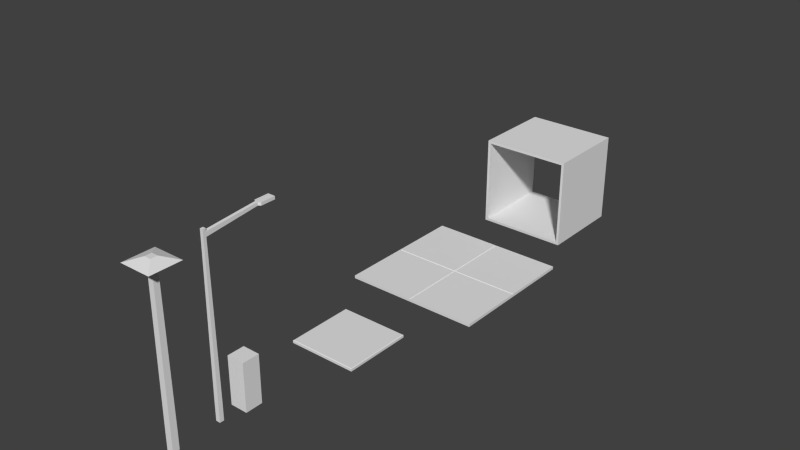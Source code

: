 # Source: Scale.blend  (saved by Blender 2.73.0; exported with 4.5.12 LTS)
import bpy
from mathutils import Matrix  # noqa: F401  (used for matrix-valued properties, if any)

bpy.ops.wm.read_factory_settings(use_empty=True)
scene = bpy.context.scene
scene.name = 'Scene'

# ---- collections
col_collection_1 = bpy.data.collections.new('Collection 1'); scene.collection.children.link(col_collection_1)

# ---- materials (node trees are filled in below, after node groups)
mat_lamp_pole = bpy.data.materials.new('Lamp_Pole')
mat_lamp_pole.alpha_threshold = 0.0
mat_lamp_pole.roughness = 0.5
mat_light = bpy.data.materials.new('Light')
mat_light.alpha_threshold = 0.0
mat_light.roughness = 0.5

# ---- material node trees
mat_lamp_pole.use_nodes = True; mat_lamp_pole.node_tree.nodes.clear()
_N = mat_lamp_pole.node_tree.nodes; _L = mat_lamp_pole.node_tree.links
n0 = _N.new('ShaderNodeOutputMaterial'); n0.name = 'Material Output'; n0.location = (300, 300)
n1 = _N.new('ShaderNodeBsdfDiffuse'); n1.name = 'Diffuse BSDF'; n1.location = (10, 300)
_L.new(n1.outputs[0], n0.inputs[0])
n0.is_active_output = True
mat_light.use_nodes = True; mat_light.node_tree.nodes.clear()
_N = mat_light.node_tree.nodes; _L = mat_light.node_tree.links
n0 = _N.new('ShaderNodeOutputMaterial'); n0.name = 'Material Output'; n0.location = (300, 300)
n1 = _N.new('ShaderNodeBsdfDiffuse'); n1.name = 'Diffuse BSDF'; n1.location = (10, 300)
_L.new(n1.outputs[0], n0.inputs[0])
n0.is_active_output = True

# ---- world
world_world = bpy.data.worlds.new('World'); scene.world = world_world
world_world.color = (0.05088, 0.05088, 0.05088)
world_world.use_sun_shadow = False
world_world.sun_shadow_jitter_overblur = 0.0
world_world.cycles.sampling_method = 'MANUAL'
world_world.cycles.sample_map_resolution = 256

# ---- meshes
me_outdoor_light_area = bpy.data.meshes.new('Outdoor_Light_Area')
me_outdoor_light_area.from_pydata([(-0.2286, -0.2286, 0.0), (-0.2286, 0.2286, 0.0), (0.2286, 0.2286, 0.0), (0.2286, -0.2286, 0.0), (-0.2286, -0.2286, 1.219), (-0.2286, 0.2286, 1.219), (0.2286, 0.2286, 1.219), (0.2286, -0.2286, 1.219), (-0.1901, -0.1901, 10.97), (-0.1901, 0.1901, 10.97), (0.1901, 0.1901, 10.97), (0.1901, -0.1901, 10.97), (-1.072, -1.072, 11.58), (-1.072, 1.072, 11.58), (1.072, 1.072, 11.58), (1.072, -1.072, 11.58), (-0.2286, -0.2286, 11.89), (-0.2286, 0.2286, 11.89), (0.2286, 0.2286, 11.89), (0.2286, -0.2286, 11.89)], [], [(4, 5, 1, 0), (5, 6, 2, 1), (6, 7, 3, 2), (7, 4, 0, 3), (0, 1, 2, 3), (4, 7, 11, 8), (8, 11, 15, 12), (7, 6, 10, 11), (6, 5, 9, 10), (5, 4, 8, 9), (12, 15, 19, 16), (11, 10, 14, 15), (10, 9, 13, 14), (9, 8, 12, 13), (19, 18, 17, 16), (15, 14, 18, 19), (14, 13, 17, 18), (13, 12, 16, 17)])
me_outdoor_light_area.materials.append(mat_lamp_pole)
me_outdoor_light_area.materials.append(mat_light)
me_outdoor_light_area.use_remesh_preserve_volume = False
me_outdoor_light_area.use_remesh_preserve_attributes = False
me_outdoor_light_area.use_mirror_vertex_groups = False
me_outdoor_light_area.update()
me_outdoor_light_overhang = bpy.data.meshes.new('Outdoor_Light_Overhang')
me_outdoor_light_overhang.from_pydata([(-0.1524, -0.1524, 0.0), (-0.1524, 0.1524, 0.0), (0.1524, 0.1524, 0.0), (0.1524, -0.1524, 0.0), (-0.1524, -0.1524, 1.219), (-0.1524, 0.1524, 1.219), (0.1524, 0.1524, 1.219), (0.1524, -0.1524, 1.219), (-0.1027, -0.1027, 11.58), (-0.1027, 0.1027, 11.58), (0.1027, 0.1027, 11.58), (0.1027, -0.1027, 11.58), (-0.1027, -0.1027, 11.89), (-0.1027, 0.1027, 11.89), (0.1027, 0.1027, 11.89), (0.1027, -0.1027, 11.89), (-0.1027, -0.1027, 12.09), (-0.1027, 0.1027, 12.09), (0.1027, 0.1027, 12.09), (0.1027, -0.1027, 12.09), (-0.1027, 3.76, 11.99), (0.1027, 3.76, 11.99), (-0.1027, 3.76, 12.19), (0.1027, 3.76, 12.19), (-0.2551, 3.862, 11.99), (0.2551, 3.862, 11.99), (-0.2551, 3.862, 12.19), (0.2551, 3.862, 12.19), (-0.2551, 4.878, 11.99), (0.2551, 4.878, 11.99), (-0.2551, 4.878, 12.19), (0.2551, 4.878, 12.19)], [], [(4, 5, 1, 0), (5, 6, 2, 1), (6, 7, 3, 2), (7, 4, 0, 3), (0, 1, 2, 3), (4, 7, 11, 8), (8, 11, 15, 12), (7, 6, 10, 11), (6, 5, 9, 10), (5, 4, 8, 9), (12, 15, 19, 16), (11, 10, 14, 15), (9, 13, 22, 20), (9, 8, 12, 13), (19, 18, 17, 16), (15, 14, 18, 19), (14, 13, 17, 18), (13, 12, 16, 17), (20, 22, 26, 24), (14, 10, 21, 23), (13, 14, 23, 22), (10, 9, 20, 21), (24, 26, 30, 28), (23, 21, 25, 27), (22, 23, 27, 26), (21, 20, 24, 25), (29, 28, 30, 31), (27, 25, 29, 31), (26, 27, 31, 30), (25, 24, 28, 29)])
me_outdoor_light_overhang.polygons.foreach_set('material_index', [0, 0, 0, 0, 0, 0, 0, 0, 0, 0, 0, 0, 0, 0, 0, 0, 0, 0, 0, 0, 0, 0, 0, 0, 0, 0, 0, 0, 0, 1])
me_outdoor_light_overhang.materials.append(mat_lamp_pole)
me_outdoor_light_overhang.materials.append(mat_light)
me_outdoor_light_overhang.use_remesh_preserve_volume = False
me_outdoor_light_overhang.use_remesh_preserve_attributes = False
me_outdoor_light_overhang.use_mirror_vertex_groups = False
me_outdoor_light_overhang.update()
me_large_hall_10x10x10ft = bpy.data.meshes.new('Large_Hall_10x10x10ft')
me_large_hall_10x10x10ft.from_pydata([(-3.048, -3.048, 0.1859), (-3.048, 3.048, 0.1859), (3.048, 3.048, 0.1859), (3.048, -3.048, 0.1859), (-3.048, -3.048, 6.282), (-3.048, 3.048, 6.282), (3.048, 3.048, 6.282), (3.048, -3.048, 6.282), (-3.234, -3.048, -0.0001277), (-3.234, 3.048, -0.0001277), (3.234, 3.048, -0.0001277), (3.234, -3.048, -0.0001277), (-3.234, -3.048, 6.468), (-3.234, 3.048, 6.468), (3.234, 3.048, 6.468), (3.234, -3.048, 6.468)], [], [(4, 0, 1, 5), (14, 15, 11, 10), (6, 2, 3, 7), (12, 13, 9, 8), (0, 3, 2, 1), (7, 4, 5, 6), (8, 9, 10, 11), (15, 14, 13, 12), (0, 8, 11, 3), (7, 15, 12, 4), (3, 11, 15, 7), (2, 10, 9, 1), (6, 14, 10, 2), (5, 13, 14, 6), (1, 9, 13, 5), (4, 12, 8, 0)])
me_large_hall_10x10x10ft.use_remesh_preserve_volume = False
me_large_hall_10x10x10ft.use_remesh_preserve_attributes = False
me_large_hall_10x10x10ft.use_mirror_vertex_groups = False
me_large_hall_10x10x10ft.update()
me_small_path_8x8ft = bpy.data.meshes.new('Small_Path_8x8ft')
me_small_path_8x8ft.from_pydata([(-2.438, -2.438, 0.0), (-2.438, 2.438, 0.0), (2.438, 2.438, 0.0), (2.438, -2.438, 0.0), (-2.438, -2.438, 0.1717), (-2.397, -2.397, 0.2032), (-2.438, 2.438, 0.1717), (-2.397, 2.397, 0.2032), (2.438, 2.438, 0.1717), (2.397, 2.397, 0.2032), (2.438, -2.438, 0.1717), (2.397, -2.397, 0.2032)], [], [(11, 9, 7, 5), (8, 10, 3, 2), (4, 6, 1, 0), (0, 1, 2, 3), (6, 8, 2, 1), (5, 7, 6, 4), (7, 9, 8, 6), (9, 11, 10, 8), (11, 5, 4, 10), (10, 4, 0, 3)])
me_small_path_8x8ft.use_remesh_preserve_volume = False
me_small_path_8x8ft.use_remesh_preserve_attributes = False
me_small_path_8x8ft.use_mirror_vertex_groups = False
me_small_path_8x8ft.update()
me_large_path_16x16ft = bpy.data.meshes.new('Large_Path_16x16ft')
me_large_path_16x16ft.from_pydata([(-4.877, -4.877, 0.0), (-4.877, 4.877, 0.0), (4.877, 4.877, 0.0), (4.877, -4.877, 0.0), (-4.877, -4.877, 0.2032), (-4.877, 4.877, 0.2032), (4.877, 4.877, 0.2032), (4.877, -4.877, 0.2032), (-4.877, 0.0, 0.1657), (-4.877, 0.0, 0.0), (4.877, 0.0, 0.1657), (4.877, 0.0, 0.0), (0.0, 4.877, 0.1657), (0.0, 4.877, 0.0), (0.0, -4.877, 0.1657), (0.0, -4.877, 0.0), (0.0, 0.0, 0.1657), (0.0, 0.0, 0.0), (-0.04184, 4.877, 0.0), (-0.04184, -4.877, 0.2032), (-0.04184, 0.0, 0.1657), (-0.04184, 4.877, 0.2032), (-0.04184, -4.877, 0.0), (-0.04184, 0.0, 0.0), (0.04184, 4.877, 0.2032), (0.04184, -4.877, 0.0), (0.04184, 0.0, 0.0), (0.04184, 4.877, 0.0), (0.04184, -4.877, 0.2032), (0.04184, 0.0, 0.1657), (-4.877, 0.04403, 0.2032), (4.877, 0.04403, 0.0), (-4.877, 0.04403, 0.0), (4.877, 0.04403, 0.2032), (0.0, 0.04403, 0.1657), (0.0, 0.04403, 0.0), (-0.04184, 0.04403, 0.0), (-0.04184, 0.04403, 0.2032), (0.04184, 0.04403, 0.2032), (0.04184, 0.04403, 0.0), (-4.877, -0.04403, 0.0), (4.877, -0.04403, 0.2032), (-4.877, -0.04403, 0.2032), (4.877, -0.04403, 0.0), (0.0, -0.04403, 0.0), (0.0, -0.04403, 0.1657), (-0.04184, -0.04403, 0.0), (-0.04184, -0.04403, 0.2032), (0.04184, -0.04403, 0.2032), (0.04184, -0.04403, 0.0)], [], [(30, 5, 1, 32), (24, 6, 2, 27), (41, 7, 3, 43), (19, 4, 0, 22), (39, 27, 2, 31), (37, 21, 5, 30), (47, 20, 8, 42), (49, 26, 11, 43), (33, 10, 11, 31), (42, 8, 9, 40), (46, 23, 17, 44), (48, 29, 16, 45), (38, 24, 12, 34), (36, 18, 13, 35), (28, 14, 15, 25), (21, 12, 13, 18), (5, 21, 18, 1), (32, 1, 18, 36), (40, 9, 23, 46), (45, 16, 20, 47), (34, 12, 21, 37), (14, 19, 22, 15), (7, 28, 25, 3), (33, 6, 24, 38), (41, 10, 29, 48), (44, 17, 26, 49), (35, 13, 27, 39), (12, 24, 27, 13), (17, 35, 39, 26), (10, 33, 38, 29), (16, 34, 37, 20), (9, 32, 36, 23), (23, 36, 35, 17), (29, 38, 34, 16), (6, 33, 31, 2), (20, 37, 30, 8), (26, 39, 31, 11), (8, 30, 32, 9), (15, 44, 49, 25), (7, 41, 48, 28), (14, 45, 47, 19), (0, 40, 46, 22), (28, 48, 45, 14), (22, 46, 44, 15), (4, 42, 40, 0), (25, 49, 43, 3), (19, 47, 42, 4), (10, 41, 43, 11)])
me_large_path_16x16ft.use_remesh_preserve_volume = False
me_large_path_16x16ft.use_remesh_preserve_attributes = False
me_large_path_16x16ft.use_mirror_vertex_groups = False
me_large_path_16x16ft.update()
me_char_5ft_6in = bpy.data.meshes.new('Char_5ft_6In')
me_char_5ft_6in.from_pydata([(-0.3048, -0.3048, 0.0), (-0.3048, 0.3048, 0.0), (0.3048, 0.3048, 0.0), (0.3048, -0.3048, 0.0), (-0.3048, -0.3048, 1.676), (-0.3048, 0.3048, 1.676), (0.3048, 0.3048, 1.676), (0.3048, -0.3048, 1.676)], [], [(4, 5, 1, 0), (5, 6, 2, 1), (6, 7, 3, 2), (7, 4, 0, 3), (0, 1, 2, 3), (7, 6, 5, 4)])
me_char_5ft_6in.use_remesh_preserve_volume = False
me_char_5ft_6in.use_remesh_preserve_attributes = False
me_char_5ft_6in.use_mirror_vertex_groups = False
me_char_5ft_6in.update()

# ---- objects
ob_outdoor_light_area = bpy.data.objects.new('Outdoor_Light_Area', me_outdoor_light_area)
ob_outdoor_light_overhang = bpy.data.objects.new('Outdoor_Light_Overhang', me_outdoor_light_overhang)
ob_large_hall_10x10x10ft = bpy.data.objects.new('Large_Hall_10x10x10ft', me_large_hall_10x10x10ft)
ob_small_path_8x8ft = bpy.data.objects.new('Small_Path_8x8ft', me_small_path_8x8ft)
ob_large_path_16x16ft = bpy.data.objects.new('Large_Path_16x16ft', me_large_path_16x16ft)
ob_char_5ft_6in = bpy.data.objects.new('Char_5ft_6In', me_char_5ft_6in)

# ---- transforms, parenting, visibility, modifiers, constraints
ob_outdoor_light_area.location = (0.0, -6.465, 0.0)
ob_outdoor_light_area.scale = (0.75, 0.75, 0.75)
ob_outdoor_light_area.lineart.crease_threshold = 0.0
ob_outdoor_light_overhang.location = (0.0, -3.962, 0.0)
ob_outdoor_light_overhang.scale = (0.75, 0.75, 0.75)
ob_outdoor_light_overhang.lineart.crease_threshold = 0.0
ob_large_hall_10x10x10ft.location = (0.0, 20.59, 0.0)
ob_large_hall_10x10x10ft.scale = (0.75, 0.75, 0.75)
ob_large_hall_10x10x10ft.lineart.crease_threshold = 0.0
ob_small_path_8x8ft.location = (0.0, 4.04, 0.0)
ob_small_path_8x8ft.scale = (0.75, 0.75, 0.75)
ob_small_path_8x8ft.lineart.crease_threshold = 0.0
ob_large_path_16x16ft.location = (0.0, 12.23, 0.0)
ob_large_path_16x16ft.scale = (0.75, 0.75, 0.75)
ob_large_path_16x16ft.lineart.crease_threshold = 0.0
ob_char_5ft_6in.location = (0.0, -2.438, 0.0)
ob_char_5ft_6in.scale = (1.5, 1.5, 1.5)
ob_char_5ft_6in.lineart.crease_threshold = 0.0

# ---- collection membership
col_collection_1.objects.link(ob_outdoor_light_area)
col_collection_1.objects.link(ob_outdoor_light_overhang)
col_collection_1.objects.link(ob_large_hall_10x10x10ft)
col_collection_1.objects.link(ob_small_path_8x8ft)
col_collection_1.objects.link(ob_large_path_16x16ft)
col_collection_1.objects.link(ob_char_5ft_6in)

# ---- scene / render settings (as saved in the file)
scene.frame_start = 1; scene.frame_end = 250; scene.frame_set(1)
scene.render.engine = 'CYCLES'
scene.render.resolution_percentage = 50
scene.render.dither_intensity = 0.0
scene.cycles.use_denoising = False
scene.cycles.samples = 10
scene.cycles.sampling_pattern = 'TABULATED_SOBOL'
scene.cycles.light_sampling_threshold = 0.0
scene.cycles.use_adaptive_sampling = False
scene.cycles.use_light_tree = False
scene.cycles.blur_glossy = 0.0
scene.cycles.pixel_filter_type = 'GAUSSIAN'
scene.cycles.sample_clamp_indirect = 0.0
scene.view_settings.view_transform = 'Standard'
bpy.context.view_layer.update()

# ---- added for rendering (the .blend has no active camera and no usable light): camera, sun
cam_auto = bpy.data.cameras.new('AutoCamera')
cam_auto.lens = 50.0
cam_auto.sensor_width = 36.0
cam_auto.clip_end = 1000.0
ob_auto_camera = bpy.data.objects.new('AutoCamera', cam_auto)
scene.collection.objects.link(ob_auto_camera)
ob_auto_camera.location = (29.9224, -28.1023, 28.5099)
ob_auto_camera.rotation_euler = (1.09748, -7.21219e-08, 0.694738)
scene.camera = ob_auto_camera
light_auto_sun = bpy.data.lights.new('AutoSun', 'SUN')
light_auto_sun.energy = 3.0
light_auto_sun.angle = 0.0523599
ob_auto_sun = bpy.data.objects.new('AutoSun', light_auto_sun)
scene.collection.objects.link(ob_auto_sun)
ob_auto_sun.rotation_euler = (0.872665, 0.174533, 0.523599)
bpy.context.view_layer.update()
